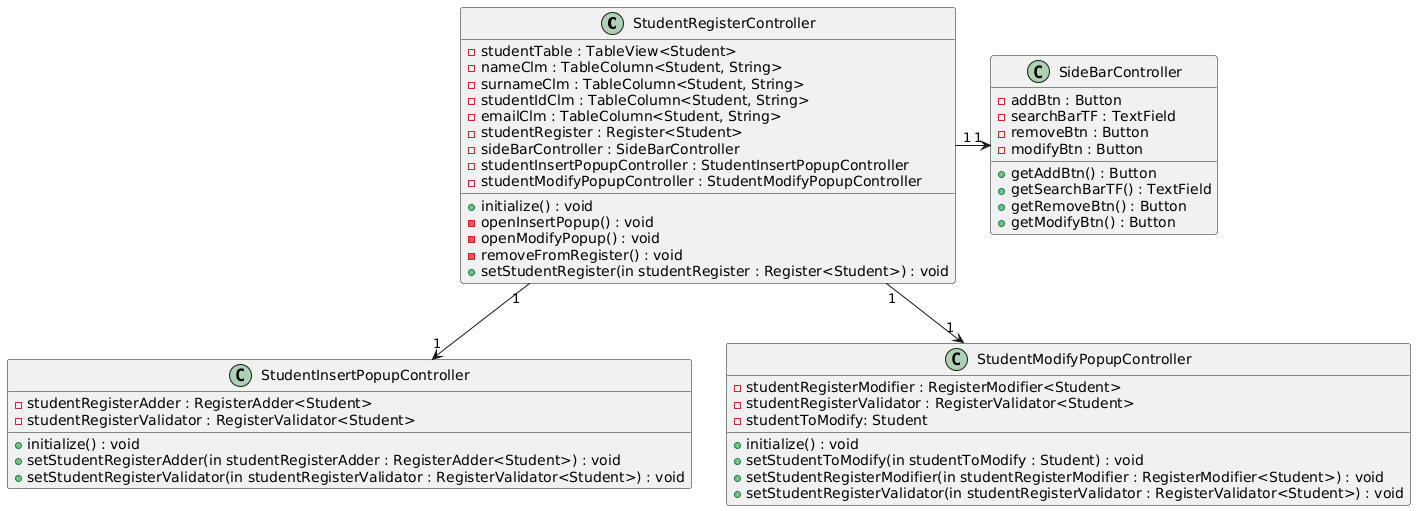

The diagram above was rendered by PlantUML. Its source (embedded in the PNG):
@startuml
class StudentRegisterController{
+initialize() : void
-studentTable : TableView<Student>
-nameClm : TableColumn<Student, String>
-surnameClm : TableColumn<Student, String>
-studentIdClm : TableColumn<Student, String>
-emailClm : TableColumn<Student, String>
-studentRegister : Register<Student>
-sideBarController : SideBarController
-studentInsertPopupController : StudentInsertPopupController
-studentModifyPopupController : StudentModifyPopupController

-openInsertPopup() : void
-openModifyPopup() : void
-removeFromRegister() : void
+setStudentRegister(in studentRegister : Register<Student>) : void
}



class SideBarController{
-addBtn : Button
-searchBarTF : TextField
-removeBtn : Button
-modifyBtn : Button

+getAddBtn() : Button
+getSearchBarTF() : TextField
+getRemoveBtn() : Button
+getModifyBtn() : Button
}

class StudentInsertPopupController{
+initialize() : void
-studentRegisterAdder : RegisterAdder<Student>
-studentRegisterValidator : RegisterValidator<Student>

+setStudentRegisterAdder(in studentRegisterAdder : RegisterAdder<Student>) : void
+setStudentRegisterValidator(in studentRegisterValidator : RegisterValidator<Student>) : void
}

class StudentModifyPopupController{
+initialize() : void
+setStudentToModify(in studentToModify : Student) : void
-studentRegisterModifier : RegisterModifier<Student>
-studentRegisterValidator : RegisterValidator<Student>
-studentToModify: Student

+setStudentRegisterModifier(in studentRegisterModifier : RegisterModifier<Student>) : void
+setStudentRegisterValidator(in studentRegisterValidator : RegisterValidator<Student>) : void
}



StudentRegisterController "1" -r-> "1" SideBarController
StudentRegisterController "1" -d-> "1" StudentInsertPopupController
StudentRegisterController "1" -d-> "1" StudentModifyPopupController
@enduml